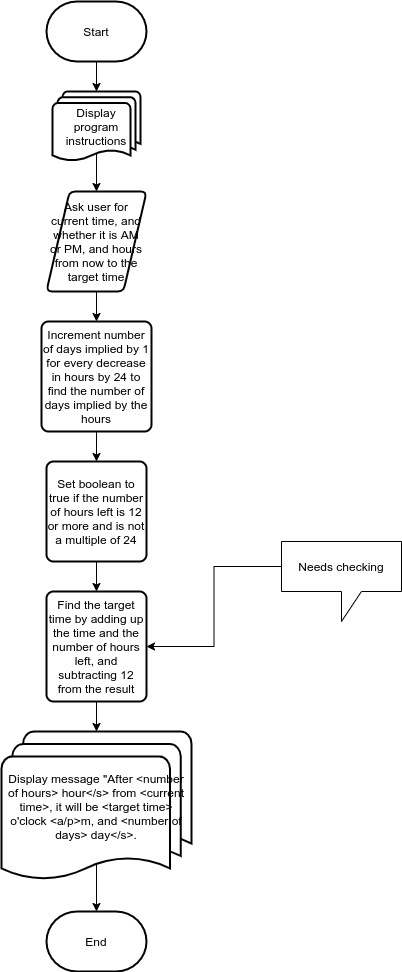

The diagram above was exported from draw.io. Its source (the exported page's mxGraphModel, read from the mxfile embedded in the PNG):
<mxGraphModel dx="868" dy="504" grid="1" gridSize="10" guides="1" tooltips="1" connect="1" arrows="1" fold="1" page="0" pageScale="1" pageWidth="850" pageHeight="1100" math="0" shadow="0">
  <root>
    <mxCell id="0" />
    <mxCell id="1" parent="0" />
    <mxCell id="6y8UsR9NiuAu56E7itCN-2" style="edgeStyle=orthogonalEdgeStyle;rounded=0;orthogonalLoop=1;jettySize=auto;html=1;exitX=0.5;exitY=1;exitDx=0;exitDy=0;exitPerimeter=0;" parent="1" source="6y8UsR9NiuAu56E7itCN-1" target="6y8UsR9NiuAu56E7itCN-4" edge="1">
      <mxGeometry relative="1" as="geometry">
        <mxPoint x="425" y="170" as="targetPoint" />
      </mxGeometry>
    </mxCell>
    <mxCell id="6y8UsR9NiuAu56E7itCN-1" value="Start" style="strokeWidth=2;html=1;shape=mxgraph.flowchart.terminator;whiteSpace=wrap;" parent="1" vertex="1">
      <mxGeometry x="375" y="80" width="100" height="60" as="geometry" />
    </mxCell>
    <mxCell id="6y8UsR9NiuAu56E7itCN-6" style="edgeStyle=orthogonalEdgeStyle;rounded=0;orthogonalLoop=1;jettySize=auto;html=1;exitX=0.5;exitY=0.88;exitDx=0;exitDy=0;exitPerimeter=0;" parent="1" source="6y8UsR9NiuAu56E7itCN-4" target="6y8UsR9NiuAu56E7itCN-8" edge="1">
      <mxGeometry relative="1" as="geometry">
        <mxPoint x="425" y="270" as="targetPoint" />
      </mxGeometry>
    </mxCell>
    <mxCell id="6y8UsR9NiuAu56E7itCN-4" value="Display program instructions" style="strokeWidth=2;html=1;shape=mxgraph.flowchart.multi-document;whiteSpace=wrap;" parent="1" vertex="1">
      <mxGeometry x="381" y="170" width="88" height="70" as="geometry" />
    </mxCell>
    <mxCell id="6y8UsR9NiuAu56E7itCN-9" style="edgeStyle=orthogonalEdgeStyle;rounded=0;orthogonalLoop=1;jettySize=auto;html=1;exitX=0.5;exitY=1;exitDx=0;exitDy=0;" parent="1" source="6y8UsR9NiuAu56E7itCN-8" target="6y8UsR9NiuAu56E7itCN-10" edge="1">
      <mxGeometry relative="1" as="geometry">
        <mxPoint x="425" y="360" as="targetPoint" />
      </mxGeometry>
    </mxCell>
    <mxCell id="6y8UsR9NiuAu56E7itCN-8" value="Ask user for current time, and whether it is AM or PM, and hours from now to the target time" style="shape=parallelogram;html=1;strokeWidth=2;perimeter=parallelogramPerimeter;whiteSpace=wrap;rounded=1;arcSize=12;size=0.23;" parent="1" vertex="1">
      <mxGeometry x="375" y="270" width="100" height="100" as="geometry" />
    </mxCell>
    <mxCell id="HFuTQYQ8ptZFW7uVHAWN-4" style="edgeStyle=orthogonalEdgeStyle;rounded=0;orthogonalLoop=1;jettySize=auto;html=1;exitX=0.5;exitY=1;exitDx=0;exitDy=0;" parent="1" source="6y8UsR9NiuAu56E7itCN-10" target="HFuTQYQ8ptZFW7uVHAWN-5" edge="1">
      <mxGeometry relative="1" as="geometry">
        <mxPoint x="425" y="550" as="targetPoint" />
      </mxGeometry>
    </mxCell>
    <mxCell id="6y8UsR9NiuAu56E7itCN-10" value="Increment number of days implied by 1 for every decrease in hours by 24 to find the number of days implied by the hours" style="rounded=1;whiteSpace=wrap;html=1;absoluteArcSize=1;arcSize=14;strokeWidth=2;" parent="1" vertex="1">
      <mxGeometry x="370" y="400" width="110" height="110" as="geometry" />
    </mxCell>
    <mxCell id="6y8UsR9NiuAu56E7itCN-16" style="edgeStyle=orthogonalEdgeStyle;rounded=0;orthogonalLoop=1;jettySize=auto;html=1;exitX=0.5;exitY=0.88;exitDx=0;exitDy=0;exitPerimeter=0;" parent="1" source="6y8UsR9NiuAu56E7itCN-15" target="6y8UsR9NiuAu56E7itCN-17" edge="1">
      <mxGeometry relative="1" as="geometry">
        <mxPoint x="425" y="960" as="targetPoint" />
      </mxGeometry>
    </mxCell>
    <mxCell id="6y8UsR9NiuAu56E7itCN-15" value="Display message &quot;After &amp;lt;number of hours&amp;gt; hour&amp;lt;/s&amp;gt; from &amp;lt;current time&amp;gt;, it will be &amp;lt;target time&amp;gt; o'clock &amp;lt;a/p&amp;gt;m, and &amp;lt;number of days&amp;gt; day&amp;lt;/s&amp;gt;." style="strokeWidth=2;html=1;shape=mxgraph.flowchart.multi-document;whiteSpace=wrap;" parent="1" vertex="1">
      <mxGeometry x="330" y="810" width="190" height="150" as="geometry" />
    </mxCell>
    <mxCell id="6y8UsR9NiuAu56E7itCN-17" value="End" style="strokeWidth=2;html=1;shape=mxgraph.flowchart.terminator;whiteSpace=wrap;" parent="1" vertex="1">
      <mxGeometry x="375" y="990" width="100" height="60" as="geometry" />
    </mxCell>
    <mxCell id="HFuTQYQ8ptZFW7uVHAWN-7" style="edgeStyle=orthogonalEdgeStyle;rounded=0;orthogonalLoop=1;jettySize=auto;html=1;exitX=0.5;exitY=1;exitDx=0;exitDy=0;entryX=0.5;entryY=0;entryDx=0;entryDy=0;entryPerimeter=0;" parent="1" source="HFuTQYQ8ptZFW7uVHAWN-3" target="6y8UsR9NiuAu56E7itCN-15" edge="1">
      <mxGeometry relative="1" as="geometry">
        <mxPoint x="425" y="800" as="targetPoint" />
      </mxGeometry>
    </mxCell>
    <mxCell id="HFuTQYQ8ptZFW7uVHAWN-3" value="Find the target time by adding up the time and the number of hours left, and subtracting 12 from the result" style="rounded=1;whiteSpace=wrap;html=1;absoluteArcSize=1;arcSize=14;strokeWidth=2;" parent="1" vertex="1">
      <mxGeometry x="375" y="670" width="100" height="110" as="geometry" />
    </mxCell>
    <mxCell id="HFuTQYQ8ptZFW7uVHAWN-6" style="edgeStyle=orthogonalEdgeStyle;rounded=0;orthogonalLoop=1;jettySize=auto;html=1;exitX=0.5;exitY=1;exitDx=0;exitDy=0;entryX=0.5;entryY=0;entryDx=0;entryDy=0;" parent="1" source="HFuTQYQ8ptZFW7uVHAWN-5" target="HFuTQYQ8ptZFW7uVHAWN-3" edge="1">
      <mxGeometry relative="1" as="geometry">
        <mxPoint x="425" y="660" as="targetPoint" />
      </mxGeometry>
    </mxCell>
    <mxCell id="HFuTQYQ8ptZFW7uVHAWN-5" value="Set boolean to true if the number of hours left is 12 or more and is not a multiple of 24" style="rounded=1;whiteSpace=wrap;html=1;absoluteArcSize=1;arcSize=14;strokeWidth=2;" parent="1" vertex="1">
      <mxGeometry x="375" y="540" width="100" height="100" as="geometry" />
    </mxCell>
    <mxCell id="RJN9xgrftxgPbaqtnT_L-4" style="edgeStyle=orthogonalEdgeStyle;rounded=0;orthogonalLoop=1;jettySize=auto;html=1;exitX=0;exitY=0;exitDx=0;exitDy=25;exitPerimeter=0;entryX=1;entryY=0.5;entryDx=0;entryDy=0;" edge="1" parent="1" source="RJN9xgrftxgPbaqtnT_L-3" target="HFuTQYQ8ptZFW7uVHAWN-3">
      <mxGeometry relative="1" as="geometry" />
    </mxCell>
    <mxCell id="RJN9xgrftxgPbaqtnT_L-3" value="Needs checking" style="shape=callout;whiteSpace=wrap;html=1;perimeter=calloutPerimeter;" vertex="1" parent="1">
      <mxGeometry x="610" y="620" width="120" height="80" as="geometry" />
    </mxCell>
  </root>
</mxGraphModel>